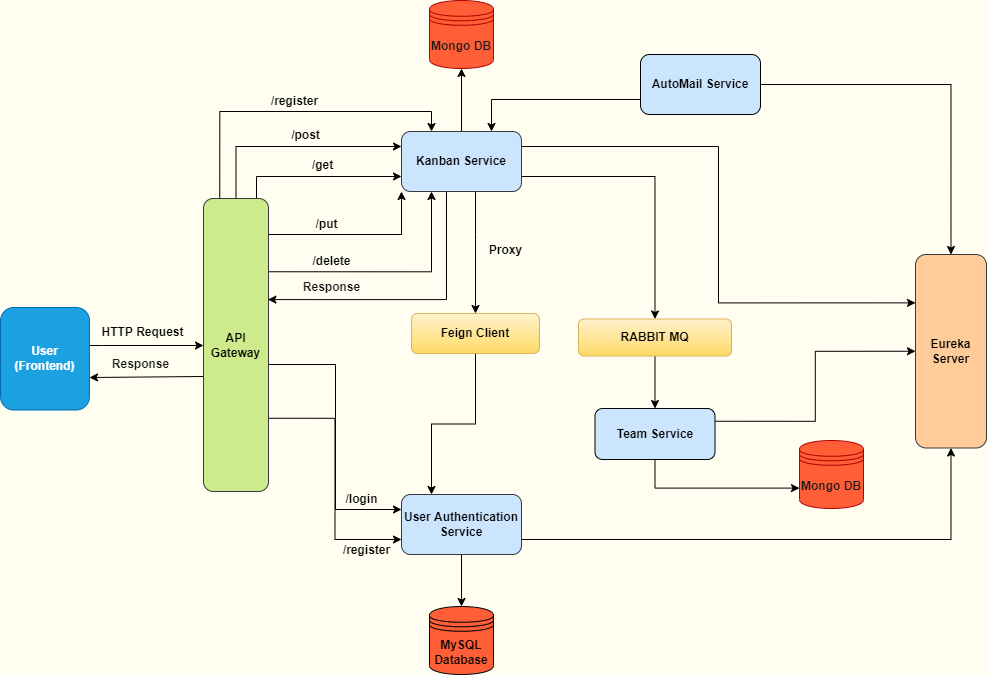

The diagram above was exported from draw.io. Its source (the exported page's mxGraphModel, read from the mxfile embedded in the PNG):
<mxGraphModel dx="1278" dy="513" grid="0" gridSize="10" guides="1" tooltips="1" connect="1" arrows="1" fold="1" page="1" pageScale="1" pageWidth="1100" pageHeight="850" background="#FFFEF0" math="0" shadow="0">
  <root>
    <mxCell id="0" />
    <mxCell id="1" parent="0" />
    <mxCell id="flU7KqgXwtueZNdQF9SL-1" value="&lt;b&gt;&lt;font color=&quot;#191919&quot;&gt;Mongo DB&lt;/font&gt;&lt;/b&gt;" style="shape=datastore;whiteSpace=wrap;html=1;fillColor=#FF5E36;fontColor=#ffffff;strokeColor=#B20000;" parent="1" vertex="1">
      <mxGeometry x="518" y="129" width="64" height="68" as="geometry" />
    </mxCell>
    <mxCell id="flU7KqgXwtueZNdQF9SL-13" value="" style="edgeStyle=orthogonalEdgeStyle;rounded=0;orthogonalLoop=1;jettySize=auto;html=1;fontFamily=Helvetica;" parent="1" source="flU7KqgXwtueZNdQF9SL-2" target="flU7KqgXwtueZNdQF9SL-3" edge="1">
      <mxGeometry relative="1" as="geometry">
        <Array as="points">
          <mxPoint x="191" y="474" />
          <mxPoint x="191" y="474" />
        </Array>
      </mxGeometry>
    </mxCell>
    <mxCell id="flU7KqgXwtueZNdQF9SL-2" value="&lt;b&gt;User&lt;br&gt;(Frontend)&lt;br&gt;&lt;/b&gt;" style="rounded=1;whiteSpace=wrap;html=1;fillColor=#1ba1e2;strokeColor=#006EAF;fontColor=#ffffff;" parent="1" vertex="1">
      <mxGeometry x="89" y="436" width="89" height="102.5" as="geometry" />
    </mxCell>
    <mxCell id="flU7KqgXwtueZNdQF9SL-34" style="edgeStyle=orthogonalEdgeStyle;rounded=0;orthogonalLoop=1;jettySize=auto;html=1;exitX=0.25;exitY=0;exitDx=0;exitDy=0;entryX=0.25;entryY=0;entryDx=0;entryDy=0;fontFamily=Helvetica;" parent="1" source="flU7KqgXwtueZNdQF9SL-3" target="flU7KqgXwtueZNdQF9SL-5" edge="1">
      <mxGeometry relative="1" as="geometry" />
    </mxCell>
    <mxCell id="flU7KqgXwtueZNdQF9SL-35" style="edgeStyle=orthogonalEdgeStyle;rounded=0;orthogonalLoop=1;jettySize=auto;html=1;exitX=0.5;exitY=0;exitDx=0;exitDy=0;entryX=0;entryY=0.25;entryDx=0;entryDy=0;fontFamily=Helvetica;" parent="1" source="flU7KqgXwtueZNdQF9SL-3" target="flU7KqgXwtueZNdQF9SL-5" edge="1">
      <mxGeometry relative="1" as="geometry" />
    </mxCell>
    <mxCell id="flU7KqgXwtueZNdQF9SL-38" style="edgeStyle=orthogonalEdgeStyle;rounded=0;orthogonalLoop=1;jettySize=auto;html=1;exitX=0.75;exitY=0;exitDx=0;exitDy=0;entryX=0;entryY=0.75;entryDx=0;entryDy=0;fontFamily=Helvetica;" parent="1" source="flU7KqgXwtueZNdQF9SL-3" target="flU7KqgXwtueZNdQF9SL-5" edge="1">
      <mxGeometry relative="1" as="geometry">
        <Array as="points">
          <mxPoint x="345" y="327" />
          <mxPoint x="345" y="305" />
        </Array>
      </mxGeometry>
    </mxCell>
    <mxCell id="flU7KqgXwtueZNdQF9SL-45" style="edgeStyle=orthogonalEdgeStyle;rounded=0;orthogonalLoop=1;jettySize=auto;html=1;exitX=1;exitY=0.25;exitDx=0;exitDy=0;entryX=0;entryY=1;entryDx=0;entryDy=0;fontFamily=Helvetica;" parent="1" source="flU7KqgXwtueZNdQF9SL-3" target="flU7KqgXwtueZNdQF9SL-5" edge="1">
      <mxGeometry relative="1" as="geometry">
        <Array as="points">
          <mxPoint x="357" y="363" />
          <mxPoint x="490" y="363" />
        </Array>
      </mxGeometry>
    </mxCell>
    <mxCell id="flU7KqgXwtueZNdQF9SL-46" style="edgeStyle=orthogonalEdgeStyle;rounded=0;orthogonalLoop=1;jettySize=auto;html=1;exitX=1;exitY=0.25;exitDx=0;exitDy=0;entryX=0.25;entryY=1;entryDx=0;entryDy=0;fontFamily=Helvetica;" parent="1" source="flU7KqgXwtueZNdQF9SL-3" target="flU7KqgXwtueZNdQF9SL-5" edge="1">
      <mxGeometry relative="1" as="geometry" />
    </mxCell>
    <mxCell id="flU7KqgXwtueZNdQF9SL-52" style="edgeStyle=orthogonalEdgeStyle;rounded=0;orthogonalLoop=1;jettySize=auto;html=1;exitX=1;exitY=0.5;exitDx=0;exitDy=0;entryX=0;entryY=0.25;entryDx=0;entryDy=0;fontFamily=Helvetica;" parent="1" source="flU7KqgXwtueZNdQF9SL-3" target="flU7KqgXwtueZNdQF9SL-6" edge="1">
      <mxGeometry relative="1" as="geometry">
        <Array as="points">
          <mxPoint x="357" y="493" />
          <mxPoint x="424" y="493" />
          <mxPoint x="424" y="638" />
        </Array>
      </mxGeometry>
    </mxCell>
    <mxCell id="flU7KqgXwtueZNdQF9SL-54" style="edgeStyle=orthogonalEdgeStyle;rounded=0;orthogonalLoop=1;jettySize=auto;html=1;exitX=1;exitY=0.75;exitDx=0;exitDy=0;entryX=0;entryY=0.75;entryDx=0;entryDy=0;fontFamily=Helvetica;" parent="1" source="flU7KqgXwtueZNdQF9SL-3" target="flU7KqgXwtueZNdQF9SL-6" edge="1">
      <mxGeometry relative="1" as="geometry" />
    </mxCell>
    <mxCell id="h37Jshko_FLnxpCUGYKG-1" style="edgeStyle=orthogonalEdgeStyle;rounded=0;orthogonalLoop=1;jettySize=auto;html=1;exitX=0;exitY=0.75;exitDx=0;exitDy=0;entryX=1;entryY=0.683;entryDx=0;entryDy=0;entryPerimeter=0;fontFamily=Helvetica;fontColor=#191919;" parent="1" source="flU7KqgXwtueZNdQF9SL-3" target="flU7KqgXwtueZNdQF9SL-2" edge="1">
      <mxGeometry relative="1" as="geometry">
        <Array as="points">
          <mxPoint x="292" y="505" />
        </Array>
      </mxGeometry>
    </mxCell>
    <mxCell id="flU7KqgXwtueZNdQF9SL-3" value="&lt;b&gt;API Gateway&lt;/b&gt;" style="rounded=1;whiteSpace=wrap;html=1;fontFamily=Helvetica;fillColor=#cdeb8b;strokeColor=#36393d;" parent="1" vertex="1">
      <mxGeometry x="292" y="327" width="65" height="293" as="geometry" />
    </mxCell>
    <mxCell id="flU7KqgXwtueZNdQF9SL-15" value="" style="edgeStyle=orthogonalEdgeStyle;rounded=0;orthogonalLoop=1;jettySize=auto;html=1;fontFamily=Helvetica;" parent="1" source="flU7KqgXwtueZNdQF9SL-5" target="flU7KqgXwtueZNdQF9SL-1" edge="1">
      <mxGeometry relative="1" as="geometry" />
    </mxCell>
    <mxCell id="h37Jshko_FLnxpCUGYKG-3" style="edgeStyle=orthogonalEdgeStyle;rounded=0;orthogonalLoop=1;jettySize=auto;html=1;exitX=0.5;exitY=1;exitDx=0;exitDy=0;entryX=0.991;entryY=0.345;entryDx=0;entryDy=0;entryPerimeter=0;fontFamily=Helvetica;fontColor=#191919;" parent="1" source="flU7KqgXwtueZNdQF9SL-5" target="flU7KqgXwtueZNdQF9SL-3" edge="1">
      <mxGeometry relative="1" as="geometry">
        <Array as="points">
          <mxPoint x="535" y="320" />
          <mxPoint x="535" y="428" />
        </Array>
      </mxGeometry>
    </mxCell>
    <mxCell id="hHkmM0IZPxuyln2uEjlm-14" style="edgeStyle=orthogonalEdgeStyle;rounded=0;orthogonalLoop=1;jettySize=auto;html=1;entryX=0.5;entryY=0;entryDx=0;entryDy=0;" parent="1" source="flU7KqgXwtueZNdQF9SL-5" target="flU7KqgXwtueZNdQF9SL-9" edge="1">
      <mxGeometry relative="1" as="geometry">
        <Array as="points">
          <mxPoint x="564" y="363" />
          <mxPoint x="564" y="363" />
        </Array>
      </mxGeometry>
    </mxCell>
    <mxCell id="hHkmM0IZPxuyln2uEjlm-18" style="edgeStyle=orthogonalEdgeStyle;rounded=0;orthogonalLoop=1;jettySize=auto;html=1;exitX=1;exitY=0.75;exitDx=0;exitDy=0;entryX=0.5;entryY=0;entryDx=0;entryDy=0;" parent="1" source="flU7KqgXwtueZNdQF9SL-5" target="hHkmM0IZPxuyln2uEjlm-4" edge="1">
      <mxGeometry relative="1" as="geometry" />
    </mxCell>
    <mxCell id="hHkmM0IZPxuyln2uEjlm-23" style="edgeStyle=orthogonalEdgeStyle;rounded=0;orthogonalLoop=1;jettySize=auto;html=1;exitX=1;exitY=0.25;exitDx=0;exitDy=0;entryX=0;entryY=0.25;entryDx=0;entryDy=0;" parent="1" source="flU7KqgXwtueZNdQF9SL-5" target="flU7KqgXwtueZNdQF9SL-12" edge="1">
      <mxGeometry relative="1" as="geometry" />
    </mxCell>
    <mxCell id="flU7KqgXwtueZNdQF9SL-5" value="&lt;b&gt;Kanban Service&lt;/b&gt;" style="rounded=1;whiteSpace=wrap;html=1;fontFamily=Helvetica;fillColor=#CCE5FF;strokeColor=#36393d;" parent="1" vertex="1">
      <mxGeometry x="490" y="260" width="120" height="60" as="geometry" />
    </mxCell>
    <mxCell id="flU7KqgXwtueZNdQF9SL-26" value="" style="edgeStyle=orthogonalEdgeStyle;rounded=0;orthogonalLoop=1;jettySize=auto;html=1;fontFamily=Helvetica;" parent="1" source="flU7KqgXwtueZNdQF9SL-6" target="flU7KqgXwtueZNdQF9SL-8" edge="1">
      <mxGeometry relative="1" as="geometry" />
    </mxCell>
    <mxCell id="hHkmM0IZPxuyln2uEjlm-21" style="edgeStyle=orthogonalEdgeStyle;rounded=0;orthogonalLoop=1;jettySize=auto;html=1;exitX=1;exitY=0.75;exitDx=0;exitDy=0;entryX=0.5;entryY=1;entryDx=0;entryDy=0;" parent="1" source="flU7KqgXwtueZNdQF9SL-6" target="flU7KqgXwtueZNdQF9SL-12" edge="1">
      <mxGeometry relative="1" as="geometry" />
    </mxCell>
    <mxCell id="flU7KqgXwtueZNdQF9SL-6" value="&lt;b&gt;User Authentication Service&lt;/b&gt;" style="rounded=1;whiteSpace=wrap;html=1;fontFamily=Helvetica;fillColor=#cce5ff;strokeColor=#36393d;" parent="1" vertex="1">
      <mxGeometry x="490" y="623" width="120" height="60" as="geometry" />
    </mxCell>
    <mxCell id="flU7KqgXwtueZNdQF9SL-8" value="&lt;b&gt;MySQL Database&lt;/b&gt;" style="shape=datastore;whiteSpace=wrap;html=1;fillColor=#FF5E36;" parent="1" vertex="1">
      <mxGeometry x="518" y="735" width="64" height="68" as="geometry" />
    </mxCell>
    <mxCell id="hHkmM0IZPxuyln2uEjlm-15" style="edgeStyle=orthogonalEdgeStyle;rounded=0;orthogonalLoop=1;jettySize=auto;html=1;exitX=0.5;exitY=1;exitDx=0;exitDy=0;entryX=0.25;entryY=0;entryDx=0;entryDy=0;" parent="1" source="flU7KqgXwtueZNdQF9SL-9" target="flU7KqgXwtueZNdQF9SL-6" edge="1">
      <mxGeometry relative="1" as="geometry" />
    </mxCell>
    <mxCell id="flU7KqgXwtueZNdQF9SL-9" value="&lt;b&gt;Feign Client&lt;/b&gt;" style="rounded=1;whiteSpace=wrap;html=1;fontFamily=Helvetica;fillColor=#fff2cc;gradientColor=#ffd966;strokeColor=#d6b656;" parent="1" vertex="1">
      <mxGeometry x="500" y="442" width="128" height="40" as="geometry" />
    </mxCell>
    <mxCell id="flU7KqgXwtueZNdQF9SL-12" value="&lt;b&gt;Eureka Server&lt;/b&gt;" style="rounded=1;whiteSpace=wrap;html=1;fontFamily=Helvetica;fillColor=#ffcc99;strokeColor=#36393d;" parent="1" vertex="1">
      <mxGeometry x="1004" y="383" width="71" height="193.5" as="geometry" />
    </mxCell>
    <mxCell id="flU7KqgXwtueZNdQF9SL-27" style="edgeStyle=orthogonalEdgeStyle;rounded=0;orthogonalLoop=1;jettySize=auto;html=1;exitX=0.5;exitY=1;exitDx=0;exitDy=0;fontFamily=Helvetica;" parent="1" source="flU7KqgXwtueZNdQF9SL-3" target="flU7KqgXwtueZNdQF9SL-3" edge="1">
      <mxGeometry relative="1" as="geometry" />
    </mxCell>
    <mxCell id="flU7KqgXwtueZNdQF9SL-33" value="&lt;b&gt;HTTP Request&lt;/b&gt;" style="text;html=1;align=center;verticalAlign=middle;resizable=0;points=[];autosize=1;strokeColor=none;fillColor=none;fontFamily=Helvetica;" parent="1" vertex="1">
      <mxGeometry x="181" y="447.5" width="100" height="26" as="geometry" />
    </mxCell>
    <mxCell id="flU7KqgXwtueZNdQF9SL-36" value="/register" style="text;html=1;align=center;verticalAlign=middle;resizable=0;points=[];autosize=1;strokeColor=none;fillColor=none;fontFamily=Helvetica;fontStyle=1" parent="1" vertex="1">
      <mxGeometry x="350" y="217" width="65" height="26" as="geometry" />
    </mxCell>
    <mxCell id="flU7KqgXwtueZNdQF9SL-37" value="/post" style="text;html=1;align=center;verticalAlign=middle;resizable=0;points=[];autosize=1;strokeColor=none;fillColor=none;fontFamily=Helvetica;fontStyle=1" parent="1" vertex="1">
      <mxGeometry x="370" y="251" width="47" height="26" as="geometry" />
    </mxCell>
    <mxCell id="flU7KqgXwtueZNdQF9SL-39" value="/get" style="text;html=1;align=center;verticalAlign=middle;resizable=0;points=[];autosize=1;strokeColor=none;fillColor=none;fontFamily=Helvetica;fontStyle=1" parent="1" vertex="1">
      <mxGeometry x="391" y="281" width="39" height="26" as="geometry" />
    </mxCell>
    <mxCell id="flU7KqgXwtueZNdQF9SL-47" value="/put" style="text;html=1;align=center;verticalAlign=middle;resizable=0;points=[];autosize=1;strokeColor=none;fillColor=none;fontFamily=Helvetica;fontStyle=1" parent="1" vertex="1">
      <mxGeometry x="395" y="340" width="40" height="26" as="geometry" />
    </mxCell>
    <mxCell id="flU7KqgXwtueZNdQF9SL-48" value="&lt;b&gt;/delete&lt;/b&gt;" style="text;html=1;align=center;verticalAlign=middle;resizable=0;points=[];autosize=1;strokeColor=none;fillColor=none;fontFamily=Helvetica;" parent="1" vertex="1">
      <mxGeometry x="392" y="377" width="56" height="26" as="geometry" />
    </mxCell>
    <mxCell id="flU7KqgXwtueZNdQF9SL-49" value="&lt;b&gt;Proxy&lt;/b&gt;" style="text;html=1;align=center;verticalAlign=middle;resizable=0;points=[];autosize=1;strokeColor=none;fillColor=none;fontFamily=Helvetica;" parent="1" vertex="1">
      <mxGeometry x="568" y="366" width="51" height="26" as="geometry" />
    </mxCell>
    <mxCell id="flU7KqgXwtueZNdQF9SL-53" value="&lt;b&gt;/login&lt;/b&gt;" style="text;html=1;align=center;verticalAlign=middle;resizable=0;points=[];autosize=1;strokeColor=none;fillColor=none;fontFamily=Helvetica;" parent="1" vertex="1">
      <mxGeometry x="425" y="615" width="50" height="26" as="geometry" />
    </mxCell>
    <mxCell id="flU7KqgXwtueZNdQF9SL-55" value="/register" style="text;html=1;align=center;verticalAlign=middle;resizable=0;points=[];autosize=1;strokeColor=none;fillColor=none;fontFamily=Helvetica;fontStyle=1" parent="1" vertex="1">
      <mxGeometry x="422" y="666" width="65" height="26" as="geometry" />
    </mxCell>
    <mxCell id="h37Jshko_FLnxpCUGYKG-2" value="&lt;b&gt;Response&lt;/b&gt;" style="text;html=1;align=center;verticalAlign=middle;resizable=0;points=[];autosize=1;strokeColor=none;fillColor=none;fontFamily=Helvetica;fontColor=#191919;" parent="1" vertex="1">
      <mxGeometry x="191" y="480" width="75" height="26" as="geometry" />
    </mxCell>
    <mxCell id="h37Jshko_FLnxpCUGYKG-4" value="&lt;b&gt;Response&lt;/b&gt;" style="text;html=1;align=center;verticalAlign=middle;resizable=0;points=[];autosize=1;strokeColor=none;fillColor=none;fontFamily=Helvetica;fontColor=#191919;" parent="1" vertex="1">
      <mxGeometry x="382.5" y="403" width="75" height="26" as="geometry" />
    </mxCell>
    <mxCell id="hHkmM0IZPxuyln2uEjlm-6" style="edgeStyle=orthogonalEdgeStyle;rounded=0;orthogonalLoop=1;jettySize=auto;html=1;exitX=0;exitY=0.75;exitDx=0;exitDy=0;entryX=0.75;entryY=0;entryDx=0;entryDy=0;" parent="1" source="hHkmM0IZPxuyln2uEjlm-2" target="flU7KqgXwtueZNdQF9SL-5" edge="1">
      <mxGeometry relative="1" as="geometry" />
    </mxCell>
    <mxCell id="hHkmM0IZPxuyln2uEjlm-24" style="edgeStyle=orthogonalEdgeStyle;rounded=0;orthogonalLoop=1;jettySize=auto;html=1;exitX=1;exitY=0.5;exitDx=0;exitDy=0;entryX=0.5;entryY=0;entryDx=0;entryDy=0;" parent="1" source="hHkmM0IZPxuyln2uEjlm-2" target="flU7KqgXwtueZNdQF9SL-12" edge="1">
      <mxGeometry relative="1" as="geometry">
        <mxPoint x="963.60009765625" y="224.20001220703125" as="targetPoint" />
      </mxGeometry>
    </mxCell>
    <mxCell id="hHkmM0IZPxuyln2uEjlm-2" value="&lt;b&gt;AutoMail Service&lt;/b&gt;" style="rounded=1;whiteSpace=wrap;html=1;fillColor=#CCE5FF;" parent="1" vertex="1">
      <mxGeometry x="729" y="183" width="120" height="60" as="geometry" />
    </mxCell>
    <mxCell id="hHkmM0IZPxuyln2uEjlm-22" style="edgeStyle=orthogonalEdgeStyle;rounded=0;orthogonalLoop=1;jettySize=auto;html=1;exitX=1;exitY=0.25;exitDx=0;exitDy=0;entryX=0;entryY=0.5;entryDx=0;entryDy=0;" parent="1" source="hHkmM0IZPxuyln2uEjlm-3" target="flU7KqgXwtueZNdQF9SL-12" edge="1">
      <mxGeometry relative="1" as="geometry" />
    </mxCell>
    <mxCell id="hHkmM0IZPxuyln2uEjlm-26" style="edgeStyle=orthogonalEdgeStyle;rounded=0;orthogonalLoop=1;jettySize=auto;html=1;exitX=0.5;exitY=1;exitDx=0;exitDy=0;entryX=0;entryY=0.7;entryDx=0;entryDy=0;" parent="1" source="hHkmM0IZPxuyln2uEjlm-3" target="hHkmM0IZPxuyln2uEjlm-25" edge="1">
      <mxGeometry relative="1" as="geometry" />
    </mxCell>
    <mxCell id="hHkmM0IZPxuyln2uEjlm-3" value="&lt;b&gt;Team Service&lt;/b&gt;" style="rounded=1;whiteSpace=wrap;html=1;fillColor=#CCE5FF;" parent="1" vertex="1">
      <mxGeometry x="683.5" y="537" width="120" height="51" as="geometry" />
    </mxCell>
    <mxCell id="hHkmM0IZPxuyln2uEjlm-16" style="edgeStyle=orthogonalEdgeStyle;rounded=0;orthogonalLoop=1;jettySize=auto;html=1;entryX=0.5;entryY=0;entryDx=0;entryDy=0;" parent="1" source="hHkmM0IZPxuyln2uEjlm-4" target="hHkmM0IZPxuyln2uEjlm-3" edge="1">
      <mxGeometry relative="1" as="geometry" />
    </mxCell>
    <mxCell id="hHkmM0IZPxuyln2uEjlm-4" value="&lt;b&gt;RABBIT MQ&lt;/b&gt;" style="rounded=1;whiteSpace=wrap;html=1;fontFamily=Helvetica;fillColor=#fff2cc;gradientColor=#ffd966;strokeColor=#d6b656;" parent="1" vertex="1">
      <mxGeometry x="667" y="447.5" width="153" height="37" as="geometry" />
    </mxCell>
    <mxCell id="hHkmM0IZPxuyln2uEjlm-25" value="&lt;b&gt;&lt;font color=&quot;#191919&quot;&gt;Mongo DB&lt;/font&gt;&lt;/b&gt;" style="shape=datastore;whiteSpace=wrap;html=1;fillColor=#FF5E36;fontColor=#ffffff;strokeColor=#B20000;" parent="1" vertex="1">
      <mxGeometry x="888" y="569" width="64" height="68" as="geometry" />
    </mxCell>
  </root>
</mxGraphModel>